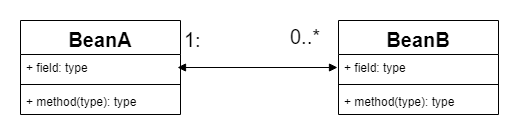

The diagram above was exported from draw.io. Its source (the exported page's mxGraphModel, read from the mxfile embedded in the PNG):
<mxGraphModel dx="1086" dy="808" grid="1" gridSize="10" guides="1" tooltips="1" connect="1" arrows="1" fold="1" page="1" pageScale="1" pageWidth="827" pageHeight="1169" math="0" shadow="0">
  <root>
    <mxCell id="0" />
    <mxCell id="1" parent="0" />
    <mxCell id="2" value="BeanB" style="swimlane;fontStyle=1;align=center;verticalAlign=top;childLayout=stackLayout;horizontal=1;startSize=34;horizontalStack=0;resizeParent=1;resizeParentMax=0;resizeLast=0;collapsible=1;marginBottom=0;fontSize=20;" vertex="1" parent="1">
      <mxGeometry x="560" y="1400" width="160" height="94" as="geometry" />
    </mxCell>
    <mxCell id="3" value="+ field: type" style="text;strokeColor=none;fillColor=none;align=left;verticalAlign=top;spacingLeft=4;spacingRight=4;overflow=hidden;rotatable=0;points=[[0,0.5],[1,0.5]];portConstraint=eastwest;" vertex="1" parent="2">
      <mxGeometry y="34" width="160" height="26" as="geometry" />
    </mxCell>
    <mxCell id="4" value="" style="line;strokeWidth=1;fillColor=none;align=left;verticalAlign=middle;spacingTop=-1;spacingLeft=3;spacingRight=3;rotatable=0;labelPosition=right;points=[];portConstraint=eastwest;" vertex="1" parent="2">
      <mxGeometry y="60" width="160" height="8" as="geometry" />
    </mxCell>
    <mxCell id="5" value="+ method(type): type" style="text;strokeColor=none;fillColor=none;align=left;verticalAlign=top;spacingLeft=4;spacingRight=4;overflow=hidden;rotatable=0;points=[[0,0.5],[1,0.5]];portConstraint=eastwest;" vertex="1" parent="2">
      <mxGeometry y="68" width="160" height="26" as="geometry" />
    </mxCell>
    <mxCell id="6" value="BeanA" style="swimlane;fontStyle=1;align=center;verticalAlign=top;childLayout=stackLayout;horizontal=1;startSize=34;horizontalStack=0;resizeParent=1;resizeParentMax=0;resizeLast=0;collapsible=1;marginBottom=0;fontSize=20;" vertex="1" parent="1">
      <mxGeometry x="242" y="1400" width="160" height="94" as="geometry" />
    </mxCell>
    <mxCell id="7" value="+ field: type" style="text;strokeColor=none;fillColor=none;align=left;verticalAlign=top;spacingLeft=4;spacingRight=4;overflow=hidden;rotatable=0;points=[[0,0.5],[1,0.5]];portConstraint=eastwest;" vertex="1" parent="6">
      <mxGeometry y="34" width="160" height="26" as="geometry" />
    </mxCell>
    <mxCell id="8" value="" style="line;strokeWidth=1;fillColor=none;align=left;verticalAlign=middle;spacingTop=-1;spacingLeft=3;spacingRight=3;rotatable=0;labelPosition=right;points=[];portConstraint=eastwest;" vertex="1" parent="6">
      <mxGeometry y="60" width="160" height="8" as="geometry" />
    </mxCell>
    <mxCell id="9" value="+ method(type): type" style="text;strokeColor=none;fillColor=none;align=left;verticalAlign=top;spacingLeft=4;spacingRight=4;overflow=hidden;rotatable=0;points=[[0,0.5],[1,0.5]];portConstraint=eastwest;" vertex="1" parent="6">
      <mxGeometry y="68" width="160" height="26" as="geometry" />
    </mxCell>
    <mxCell id="10" value="1:" style="text;html=1;resizable=0;points=[];autosize=1;align=left;verticalAlign=top;spacingTop=-4;fontSize=20;" vertex="1" parent="1">
      <mxGeometry x="404" y="1405" width="30" height="30" as="geometry" />
    </mxCell>
    <mxCell id="11" value="0..*" style="text;html=1;resizable=0;points=[];autosize=1;align=left;verticalAlign=top;spacingTop=-4;fontSize=20;" vertex="1" parent="1">
      <mxGeometry x="510" y="1402" width="50" height="30" as="geometry" />
    </mxCell>
    <mxCell id="12" value="" style="endArrow=block;startArrow=block;endFill=1;startFill=1;html=1;fontSize=20;" edge="1" parent="1">
      <mxGeometry width="160" relative="1" as="geometry">
        <mxPoint x="399" y="1447" as="sourcePoint" />
        <mxPoint x="559" y="1447" as="targetPoint" />
      </mxGeometry>
    </mxCell>
  </root>
</mxGraphModel>